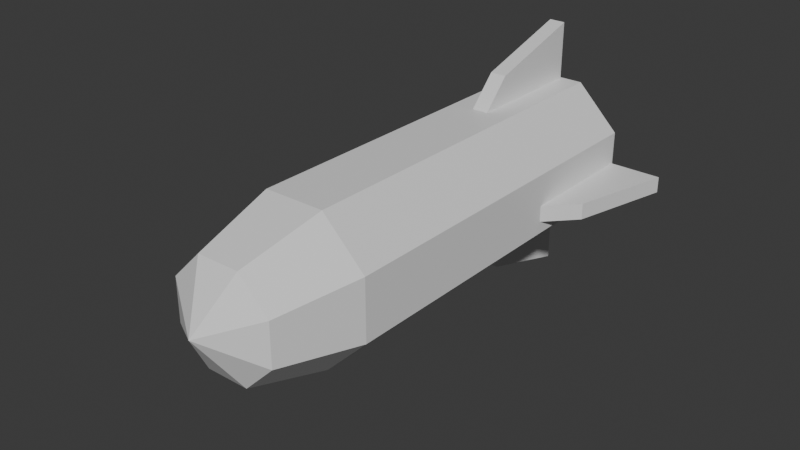 # Source: rocket.blend  (saved by Blender 4.5.90; exported with 4.5.12 LTS)
import bpy
from mathutils import Matrix  # noqa: F401  (used for matrix-valued properties, if any)

bpy.ops.wm.read_factory_settings(use_empty=True)
scene = bpy.context.scene
scene.name = 'Scene'

# ---- collections
col_collection = bpy.data.collections.new('Collection'); scene.collection.children.link(col_collection)

# ---- materials (node trees are filled in below, after node groups)
mat_rocket = bpy.data.materials.new('rocket')
mat_rocket_wing = bpy.data.materials.new('rocket_wing')
mat_rocket_wing.diffuse_color = (0.8, 0.06982, 0.1128, 1.0)

# ---- material node trees
mat_rocket.use_nodes = True; mat_rocket.node_tree.nodes.clear()
_N = mat_rocket.node_tree.nodes; _L = mat_rocket.node_tree.links
n0 = _N.new('ShaderNodeBsdfPrincipled'); n0.name = 'Principled BSDF'; n0.location = (-200, 100)
n1 = _N.new('ShaderNodeOutputMaterial'); n1.name = 'Material Output'; n1.location = (200, 100)
_L.new(n0.outputs[0], n1.inputs[0])
n1.is_active_output = True
mat_rocket_wing.use_nodes = True; mat_rocket_wing.node_tree.nodes.clear()
_N = mat_rocket_wing.node_tree.nodes; _L = mat_rocket_wing.node_tree.links
n0 = _N.new('ShaderNodeBsdfPrincipled'); n0.name = 'Principled BSDF'; n0.location = (-200, 100)
n1 = _N.new('ShaderNodeOutputMaterial'); n1.name = 'Material Output'; n1.location = (200, 100)
_L.new(n0.outputs[0], n1.inputs[0])
n1.is_active_output = True

# ---- world
world_world = bpy.data.worlds.new('World'); scene.world = world_world
world_world.use_nodes = True; world_world.node_tree.nodes.clear()
_N = world_world.node_tree.nodes; _L = world_world.node_tree.links
n0 = _N.new('ShaderNodeOutputWorld'); n0.name = 'World Output'; n0.location = (200, 100)
n1 = _N.new('ShaderNodeBackground'); n1.name = 'Background'; n1.location = (-200, 100)
n1.inputs[0].default_value = (0.05088, 0.05088, 0.05088, 1.0)
_L.new(n1.outputs[0], n0.inputs[0])
n0.is_active_output = True
world_world.color = (0.05088, 0.05088, 0.05088)
world_world.sun_shadow_jitter_overblur = 0.0

# ---- meshes
me_sphere = bpy.data.meshes.new('Sphere')
me_sphere.from_pydata([(0.05564, -0.7726, -0.1182), (0.07902, -0.5605, -0.1743), (-0.05661, -0.7726, -0.1185), (-0.07971, -0.5605, -0.1747), (-0.1362, -0.7726, -0.03934), (-0.1922, -0.5605, -0.06272), (-0.1364, -0.7726, 0.0729), (-0.1926, -0.5605, 0.09601), (-0.05728, -0.7726, 0.1525), (-0.08066, -0.5605, 0.2085), (0.05497, -0.7726, 0.1527), (0.07807, -0.5605, 0.2089), (0.1345, -0.7726, 0.07357), (0.1906, -0.5605, 0.09696), (-0.0008199, -0.8605, 0.01712), (0.1348, -0.7726, -0.03867), (0.191, -0.5605, -0.06178), (0.07902, 0.4154, -0.1745), (-0.07971, 0.4154, -0.1749), (-0.1922, 0.4154, -0.06292), (-0.1926, 0.4154, 0.09581), (-0.08066, 0.4154, 0.2083), (0.07807, 0.4154, 0.2087), (0.1906, 0.4154, 0.09676), (0.191, 0.4154, -0.06198)], [], [(15, 14, 0), (16, 15, 0, 1), (0, 14, 2), (1, 0, 2, 3), (2, 14, 4), (3, 2, 4, 5), (4, 14, 6), (5, 4, 6, 7), (7, 6, 8, 9), (6, 14, 8), (9, 8, 10, 11), (8, 14, 10), (11, 10, 12, 13), (10, 14, 12), (13, 12, 15, 16), (12, 14, 15), (16, 1, 17, 24), (1, 3, 18, 17), (7, 9, 21, 20), (3, 5, 19, 18), (9, 11, 22, 21), (13, 16, 24, 23), (5, 7, 20, 19), (11, 13, 23, 22), (18, 19, 20, 21, 22, 23, 24, 17)])
me_sphere.polygons.foreach_set('material_index', [1, 1, 1, 1, 1, 1, 1, 1, 1, 1, 1, 1, 1, 1, 1, 1, 0, 0, 0, 0, 0, 0, 0, 0, 0])
_uv = me_sphere.uv_layers.new(name='UVMap')
_uv.uv.foreach_set('vector', [0.2735, 0.04629, 0.3593, 1.132e-08, 0.3194, 0.05762, 0.2263, 0.1677, 0.2735, 0.04629, 0.3194, 0.05762, 0.2912, 0.1837, 0.3194, 0.05762, 0.3593, 1.132e-08, 0.3853, 0.06514, 0.2912, 0.1837, 0.3194, 0.05762, 0.3853, 0.06514, 0.3843, 0.1944, 0.3853, 0.06514, 0.3593, 1.132e-08, 0.4325, 0.06445, 0.3843, 0.1944, 0.3853, 0.06514, 0.4325, 0.06445, 0.4511, 0.1934, 0.7418, 0.06514, 0.7677, 3.501e-08, 0.8077, 0.0576, 0.7428, 0.1944, 0.7418, 0.06514, 0.8077, 0.0576, 0.8359, 0.1837, 0.8359, 0.1837, 0.8077, 0.0576, 0.8535, 0.04627, 0.9008, 0.1677, 0.8077, 0.0576, 0.7677, 3.501e-08, 0.8535, 0.04627, 0.16, 0.5714, 0.1463, 0.6999, 0.08001, 0.6999, 0.06628, 0.5714, 0.1463, 0.6999, 0.1131, 0.7617, 0.08001, 0.6999, 0.4511, 0.1677, 0.4984, 0.04627, 0.5443, 0.0576, 0.516, 0.1837, 0.4984, 0.04627, 0.5842, 2.735e-09, 0.5443, 0.0576, 0.516, 0.1837, 0.5443, 0.0576, 0.6101, 0.06514, 0.6091, 0.1944, 0.5443, 0.0576, 0.5842, 2.735e-09, 0.6101, 0.06514, 0.6091, 0.1944, 0.676, 0.1934, 0.6111, 0.7612, 0.5443, 0.7621, 0.2912, 0.1837, 0.3843, 0.1944, 0.3194, 0.7621, 0.2263, 0.7515, 0.2263, 0.58, 0.16, 0.5714, 0.16, -3.097e-08, 0.2263, 0.008541, 0.676, 0.1934, 0.7428, 0.1944, 0.8077, 0.7621, 0.7408, 0.7612, 0.16, 0.5714, 0.06628, 0.5714, 0.06628, 6.189e-08, 0.16, -3.097e-08, 0.516, 0.1837, 0.6091, 0.1944, 0.5443, 0.7621, 0.4511, 0.7514, 0.7428, 0.1944, 0.8359, 0.1837, 0.9008, 0.7514, 0.8077, 0.7621, 0.06628, 0.5714, 9.869e-09, 0.58, 2.549e-10, 0.008541, 0.06628, 6.189e-08, 0.16, 0.988, 0.06628, 0.988, 3.937e-08, 0.9217, 3.368e-08, 0.828, 0.06628, 0.7617, 0.16, 0.7617, 0.2263, 0.828, 0.2263, 0.9217])
me_sphere.materials.append(mat_rocket)
me_sphere.materials.append(mat_rocket_wing)
me_sphere.update()
me_plane = bpy.data.meshes.new('Plane')
me_plane.from_pydata([(0.1657, 0.4109, 0.0124), (0.1657, 0.05089, 0.0124), (0.3289, 0.4109, 0.0124), (0.2617, 0.1541, 0.0124), (-0.1674, 0.4109, 0.0124), (-0.1674, 0.05089, 0.0124), (-0.3306, 0.4109, 0.0124), (-0.2634, 0.1541, 0.0124), (0.1657, 0.4109, -0.0296), (0.1657, 0.05089, -0.0296), (0.3289, 0.4109, -0.0296), (0.2617, 0.1541, -0.0296), (-0.1674, 0.4109, -0.0296), (-0.1674, 0.05089, -0.0296), (-0.3306, 0.4109, -0.0296), (-0.2634, 0.1541, -0.0296)], [], [(0, 1, 3, 2), (4, 6, 7, 5), (8, 10, 11, 9), (12, 13, 15, 14), (0, 2, 10, 8), (1, 0, 8, 9), (3, 1, 9, 11), (2, 3, 11, 10), (6, 4, 12, 14), (4, 5, 13, 12), (5, 7, 15, 13), (7, 6, 14, 15)])
_uv = me_plane.uv_layers.new(name='UVMap')
_uv.uv.foreach_set('vector', [0.2263, 0.9747, 0.2263, 0.7621, 0.283, 0.8231, 0.3227, 0.9747, 0.8822, 0.7621, 0.9786, 0.7621, 0.9389, 0.9137, 0.8822, 0.9747, 0.3227, 0.7621, 0.4191, 0.7621, 0.3794, 0.9138, 0.3227, 0.9747, 0.9008, 0.2126, 0.9008, -6.413e-09, 0.9575, 0.06095, 0.9972, 0.2126, 0.9752, 0.603, 0.9752, 0.5066, 1.0, 0.5066, 1.0, 0.603, 0.9504, 0.3989, 0.9504, 0.2126, 0.9752, 0.2126, 0.9752, 0.3989, 0.9256, 0.2933, 0.9256, 0.2126, 0.9504, 0.2126, 0.9504, 0.2933, 0.9256, 0.4453, 0.9256, 0.2933, 0.9504, 0.2933, 0.9504, 0.4453, 0.9752, 0.6994, 0.9752, 0.603, 1.0, 0.603, 1.0, 0.6994, 0.4191, 0.9484, 0.4191, 0.7621, 0.4439, 0.7621, 0.4439, 0.9484, 0.9256, 0.678, 0.9256, 0.5973, 0.9504, 0.5973, 0.9504, 0.678, 0.9256, 0.5973, 0.9256, 0.4453, 0.9504, 0.4453, 0.9504, 0.5973])
me_plane.materials.append(mat_rocket_wing)
me_plane.update()
me_plane_001 = bpy.data.meshes.new('Plane.001')
me_plane_001.from_pydata([(-0.02261, 0.4109, 0.176), (-0.02261, 0.05089, 0.176), (-0.02261, 0.4109, 0.3585), (-0.02261, 0.1541, 0.2834), (-0.02261, 0.4109, -0.1419), (-0.02261, 0.05089, -0.1419), (-0.02261, 0.4109, -0.3244), (-0.02261, 0.1541, -0.2493), (0.01939, 0.4109, 0.176), (0.01939, 0.05089, 0.176), (0.01939, 0.4109, 0.3585), (0.01939, 0.1541, 0.2834), (0.01939, 0.4109, -0.1419), (0.01939, 0.05089, -0.1419), (0.01939, 0.4109, -0.3244), (0.01939, 0.1541, -0.2493)], [], [(0, 1, 3, 2), (4, 6, 7, 5), (8, 10, 11, 9), (12, 13, 15, 14), (0, 2, 10, 8), (1, 0, 8, 9), (3, 1, 9, 11), (2, 3, 11, 10), (6, 4, 12, 14), (4, 5, 13, 12), (5, 7, 15, 13), (7, 6, 14, 15)])
_uv = me_plane_001.uv_layers.new(name='UVMap')
_uv.uv.foreach_set('vector', [0.4511, 0.9747, 0.4511, 0.7621, 0.5145, 0.8231, 0.5589, 0.9747, 0.5589, 0.7621, 0.6667, 0.7621, 0.6223, 0.9137, 0.5589, 0.9747, 0.6667, 0.7621, 0.7744, 0.7621, 0.7301, 0.9137, 0.6667, 0.9747, 0.7744, 0.9747, 0.7744, 0.7621, 0.8378, 0.8231, 0.8822, 0.9747, 0.9504, 0.6884, 0.9504, 0.5807, 0.9752, 0.5807, 0.9752, 0.6884, 0.9752, 0.3989, 0.9752, 0.5807, 0.9504, 0.5807, 0.9504, 0.3989, 0.9256, 0.3653, 0.9256, 0.4502, 0.9008, 0.4502, 0.9008, 0.3653, 0.9256, 0.2126, 0.9256, 0.3653, 0.9008, 0.3653, 0.9008, 0.2126, 0.9752, 0.5066, 0.9752, 0.3989, 1.0, 0.3989, 1.0, 0.5066, 1.0, 0.2126, 1.0, 0.3944, 0.9752, 0.3944, 0.9752, 0.2126, 0.9256, 0.4502, 0.9256, 0.5352, 0.9008, 0.5352, 0.9008, 0.4502, 0.9256, 0.5352, 0.9256, 0.6879, 0.9008, 0.6879, 0.9008, 0.5352])
me_plane_001.materials.append(mat_rocket_wing)
me_plane_001.update()

# ---- objects
ob_sphere = bpy.data.objects.new('Sphere', me_sphere)
ob_plane = bpy.data.objects.new('Plane', me_plane)
ob_plane_001 = bpy.data.objects.new('Plane.001', me_plane_001)

# ---- transforms, parenting, visibility, modifiers, constraints
ob_sphere.location = (0.0, 0.0, 0.0)
ob_plane.location = (0.0, 0.0, 0.0)
ob_plane_001.location = (0.0, 0.0, 0.0)

# ---- collection membership
col_collection.objects.link(ob_sphere)
col_collection.objects.link(ob_plane)
col_collection.objects.link(ob_plane_001)

# ---- scene / render settings (as saved in the file)
scene.frame_start = 1; scene.frame_end = 250; scene.frame_set(1)
scene.render.engine = 'BLENDER_EEVEE_NEXT'
bpy.context.view_layer.update()

# ---- added for rendering (the .blend has no active camera and no usable light): camera, sun
cam_auto = bpy.data.cameras.new('AutoCamera')
cam_auto.lens = 50.0
cam_auto.sensor_width = 36.0
cam_auto.clip_end = 1000.0
ob_auto_camera = bpy.data.objects.new('AutoCamera', cam_auto)
scene.collection.objects.link(ob_auto_camera)
ob_auto_camera.location = (1.47056, -1.98819, 1.19416)
ob_auto_camera.rotation_euler = (1.09748, -7.21219e-08, 0.694738)
scene.camera = ob_auto_camera
light_auto_sun = bpy.data.lights.new('AutoSun', 'SUN')
light_auto_sun.energy = 3.0
light_auto_sun.angle = 0.0523599
ob_auto_sun = bpy.data.objects.new('AutoSun', light_auto_sun)
scene.collection.objects.link(ob_auto_sun)
ob_auto_sun.rotation_euler = (0.872665, 0.174533, 0.523599)
bpy.context.view_layer.update()

